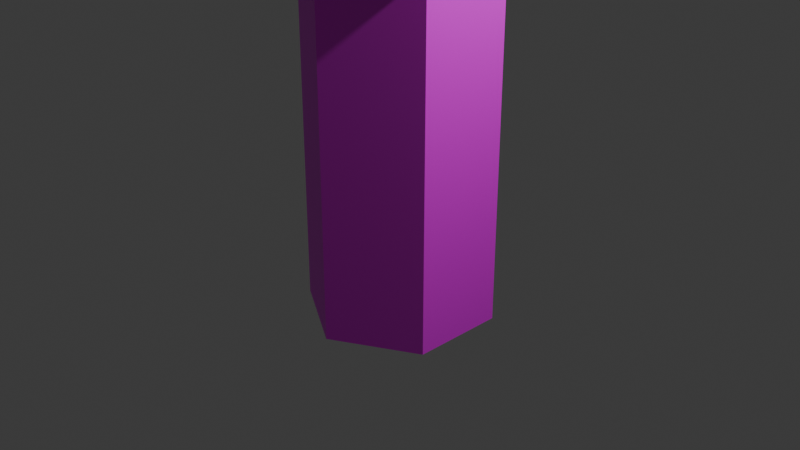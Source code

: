 # Source: castletower.blend  (saved by Blender 5.2.44; exported with 4.5.12 LTS)
import bpy
from mathutils import Matrix  # noqa: F401  (used for matrix-valued properties, if any)

bpy.ops.wm.read_factory_settings(use_empty=True)
scene = bpy.context.scene
scene.name = 'Scene'

# ---- collections
col_collection = bpy.data.collections.new('Collection'); scene.collection.children.link(col_collection)

# ---- images (referenced by path relative to the original .blend; pixels are not part of the script)
import os
ASSET_DIR = os.environ.get("B2B_ASSET_DIR", "")  # directory of the original .blend (textures are referenced by path, not embedded)
HERE = os.path.dirname(os.path.abspath(__file__))  # packed textures are extracted next to this script under _unpacked/

def load_image(name, relpath, width, height, colorspace="sRGB"):
    """Load a texture the original file referenced (path relative to the .blend, or extracted next to this script)."""
    p = next((c for c in (os.path.join(HERE, relpath), os.path.join(ASSET_DIR, relpath)) if relpath and os.path.exists(c)), "")
    if p:
        img = bpy.data.images.load(p, check_existing=True)
        img.name = name
    else:  # same state as the original file: an image datablock whose file is absent (Cycles renders it pink)
        img = bpy.data.images.new(name, width, height)
        img.source = "FILE"
        img.filepath = "//" + (relpath or name)
    img.colorspace_settings.name = colorspace
    return img
img_tower_png = load_image('tower.png', 'tower.png', 1024, 1024, 'sRGB')

# ---- materials (node trees are filled in below, after node groups)
mat_material_001 = bpy.data.materials.new('Material.001')

# ---- material node trees
mat_material_001.use_nodes = True; mat_material_001.node_tree.nodes.clear()
_N = mat_material_001.node_tree.nodes; _L = mat_material_001.node_tree.links
n0 = _N.new('ShaderNodeBsdfPrincipled'); n0.name = 'Principled BSDF'; n0.location = (-200, 100)
n0.inputs[10].default_value = 0.005
n1 = _N.new('ShaderNodeOutputMaterial'); n1.name = 'Material Output'; n1.location = (200, 100)
n2 = _N.new('ShaderNodeTexImage'); n2.name = 'Image Texture'; n2.location = (-490, 71)
n2.image = img_tower_png
n2.interpolation = 'Closest'
_L.new(n0.outputs[0], n1.inputs[0])
_L.new(n2.outputs[0], n0.inputs[0])
n1.is_active_output = True

# ---- world
world_world = bpy.data.worlds.new('World'); scene.world = world_world
world_world.use_nodes = True; world_world.node_tree.nodes.clear()
_N = world_world.node_tree.nodes; _L = world_world.node_tree.links
n0 = _N.new('ShaderNodeOutputWorld'); n0.name = 'World Output'; n0.location = (200, 100)
n1 = _N.new('ShaderNodeBackground'); n1.name = 'Background'; n1.location = (-200, 100)
n1.inputs[0].default_value = (0.05088, 0.05088, 0.05088, 1.0)
_L.new(n1.outputs[0], n0.inputs[0])
n0.is_active_output = True
world_world.color = (0.05088, 0.05088, 0.05088)
world_world.sun_shadow_jitter_overblur = 0.0

# ---- cameras
cam_camera = bpy.data.cameras.new('Camera')
cam_camera.clip_end = 100.0
cam_camera.ortho_scale = 7.314

# ---- lights
light_light = bpy.data.lights.new('Light', 'POINT')
light_light.energy = 1000.0
light_light.shadow_soft_size = 0.1

# ---- meshes
me_cylinder = bpy.data.meshes.new('Cylinder')
me_cylinder.from_pydata([(0.0, 1.0, -1.0), (0.0, 1.0, 2.854), (0.866, 0.5, -1.0), (0.866, 0.5, 2.854), (0.866, -0.5, -1.0), (0.866, -0.5, 2.854), (0.0, -1.0, -1.0), (0.0, -1.0, 2.854), (-0.866, -0.5, -1.0), (-0.866, -0.5, 2.854), (-0.866, 0.5, -1.0), (-0.866, 0.5, 2.854), (1.039, 0.6, 2.9), (0.0, 1.2, 2.9), (1.039, -0.6, 2.9), (0.0, -1.2, 2.9), (-1.039, -0.6, 2.9), (-1.039, 0.6, 2.9), (1.039, 0.6, 4.044), (0.0, 1.2, 4.044), (1.039, -0.6, 4.044), (0.0, -1.2, 4.044), (-1.039, -0.6, 4.044), (-1.039, 0.6, 4.044), (1.231, 0.7107, 4.07), (0.0, 1.421, 4.07), (1.231, -0.7107, 4.07), (0.0, -1.421, 4.07), (-1.231, -0.7107, 4.07), (-1.231, 0.7107, 4.07), (-1.589e-07, 1.987e-08, 5.688)], [], [(0, 1, 3, 2), (2, 3, 5, 4), (4, 5, 7, 6), (6, 7, 9, 8), (9, 7, 15, 16), (8, 9, 11, 10), (10, 11, 1, 0), (0, 2, 4, 6, 8, 10), (17, 16, 22, 23), (5, 3, 12, 14), (11, 9, 16, 17), (3, 1, 13, 12), (7, 5, 14, 15), (1, 11, 17, 13), (19, 23, 29, 25), (15, 14, 20, 21), (12, 13, 19, 18), (13, 17, 23, 19), (16, 15, 21, 22), (14, 12, 18, 20), (29, 28, 30), (22, 21, 27, 28), (20, 18, 24, 26), (23, 22, 28, 29), (21, 20, 26, 27), (18, 19, 25, 24), (27, 26, 30), (24, 25, 30), (25, 29, 30), (28, 27, 30), (26, 24, 30)])
_uv = me_cylinder.uv_layers.new(name='UVMap')
_uv.uv.foreach_set('vector', [0.3985, 0.4115, 0.3985, 0.8044, 0.2978, 0.8037, 0.2971, 0.4124, 0.2971, 0.4124, 0.2978, 0.8037, 0.1976, 0.8036, 0.1961, 0.4131, 0.1961, 0.4131, 0.1976, 0.8036, 0.09725, 0.8026, 0.0952, 0.4136, 0.7018, 0.4136, 0.6997, 0.8026, 0.5994, 0.8036, 0.6009, 0.4131, 0.5994, 0.8036, 0.6997, 0.8026, 0.7612, 0.8201, 0.6403, 0.8201, 0.6009, 0.4131, 0.5994, 0.8036, 0.4991, 0.8037, 0.4998, 0.4124, 0.4998, 0.4124, 0.4991, 0.8037, 0.3985, 0.8044, 0.3985, 0.4115, 0.5711, 0.1742, 0.6222, 0.08561, 0.7245, 0.08561, 0.7757, 0.1742, 0.7245, 0.2629, 0.6222, 0.2629, 0.5195, 0.8201, 0.6403, 0.8201, 0.6403, 0.9354, 0.5195, 0.9354, 0.1976, 0.8036, 0.2978, 0.8037, 0.2777, 0.8201, 0.1569, 0.8201, 0.4991, 0.8037, 0.5994, 0.8036, 0.6403, 0.8201, 0.5195, 0.8201, 0.2978, 0.8037, 0.3985, 0.8044, 0.3986, 0.8201, 0.2777, 0.8201, 0.09725, 0.8026, 0.1976, 0.8036, 0.1569, 0.8201, 0.03599, 0.8201, 0.3985, 0.8044, 0.4991, 0.8037, 0.5195, 0.8201, 0.3986, 0.8201, 0.9112, 0.3831, 0.7977, 0.3805, 0.7876, 0.362, 0.9221, 0.3651, 0.03599, 0.8201, 0.1569, 0.8201, 0.1569, 0.9354, 0.03599, 0.9354, 0.2777, 0.8201, 0.3986, 0.8201, 0.3986, 0.9354, 0.2777, 0.9354, 0.3986, 0.8201, 0.5195, 0.8201, 0.5195, 0.9354, 0.3986, 0.9354, 0.6403, 0.8201, 0.7612, 0.8201, 0.7612, 0.9354, 0.6403, 0.9354, 0.1569, 0.8201, 0.2777, 0.8201, 0.2777, 0.9354, 0.1569, 0.9354, 0.4638, 0.0659, 0.5436, 0.1848, 0.3288, 0.2429, 0.7379, 0.477, 0.7909, 0.5775, 0.7796, 0.5953, 0.7169, 0.4763, 0.9089, 0.5802, 0.9664, 0.4823, 0.9875, 0.4825, 0.9194, 0.5985, 0.7977, 0.3805, 0.7379, 0.477, 0.7169, 0.4763, 0.7876, 0.362, 0.7954, 0.5802, 0.9089, 0.5802, 0.9194, 0.5985, 0.7849, 0.5985, 0.9664, 0.4823, 0.9112, 0.3831, 0.9221, 0.3651, 0.9875, 0.4825, 0.1224, 0.3293, 0.114, 0.1848, 0.3288, 0.2429, 0.1938, 0.0659, 0.3288, 0.02019, 0.3288, 0.2429, 0.3288, 0.02019, 0.4638, 0.0659, 0.3288, 0.2429, 0.5436, 0.1848, 0.5352, 0.3293, 0.3288, 0.2429, 0.114, 0.1848, 0.1938, 0.0659, 0.3288, 0.2429])
me_cylinder.materials.append(mat_material_001)
me_cylinder.update()

# ---- objects
ob_light = bpy.data.objects.new('Light', light_light)
ob_camera = bpy.data.objects.new('Camera', cam_camera)
ob_cylinder = bpy.data.objects.new('Cylinder', me_cylinder)

# ---- transforms, parenting, visibility, modifiers, constraints
ob_light.location = (4.076, 1.005, 5.904)
ob_light.rotation_euler = (0.6503, 0.05522, 1.866)
ob_light.lock_rotations_4d = False
ob_light.empty_display_type = 'ARROWS'
ob_light.color = (0.0, 0.0, 0.0, 0.0)
ob_light.lineart.crease_threshold = 0.0
ob_camera.location = (7.359, -6.926, 4.958)
ob_camera.rotation_euler = (1.109, 0.0, 0.8149)
ob_camera.lock_rotations_4d = False
ob_camera.empty_display_type = 'ARROWS'
ob_camera.color = (0.0, 0.0, 0.0, 0.0)
ob_camera.display_type = 'WIRE'
ob_camera.lineart.crease_threshold = 0.0
ob_cylinder.location = (0.0, 0.0, 0.0)

# ---- collection membership
col_collection.objects.link(ob_light)
col_collection.objects.link(ob_camera)
col_collection.objects.link(ob_cylinder)

# ---- scene / render settings (as saved in the file)
scene.camera = ob_camera
scene.frame_start = 1; scene.frame_end = 250; scene.frame_set(1)
scene.render.engine = 'BLENDER_EEVEE_NEXT'
scene.render.bake_bias = 0.0
scene.render.bake_samples = 0
scene.render.compositor_device = 'GPU'
scene.eevee.use_volume_custom_range = False
scene.eevee.fast_gi_thickness_near = 0.1
scene.eevee.fast_gi_thickness_far = 0.0
scene.eevee.ray_tracing_options.screen_trace_thickness = 0.1
bpy.context.view_layer.update()
